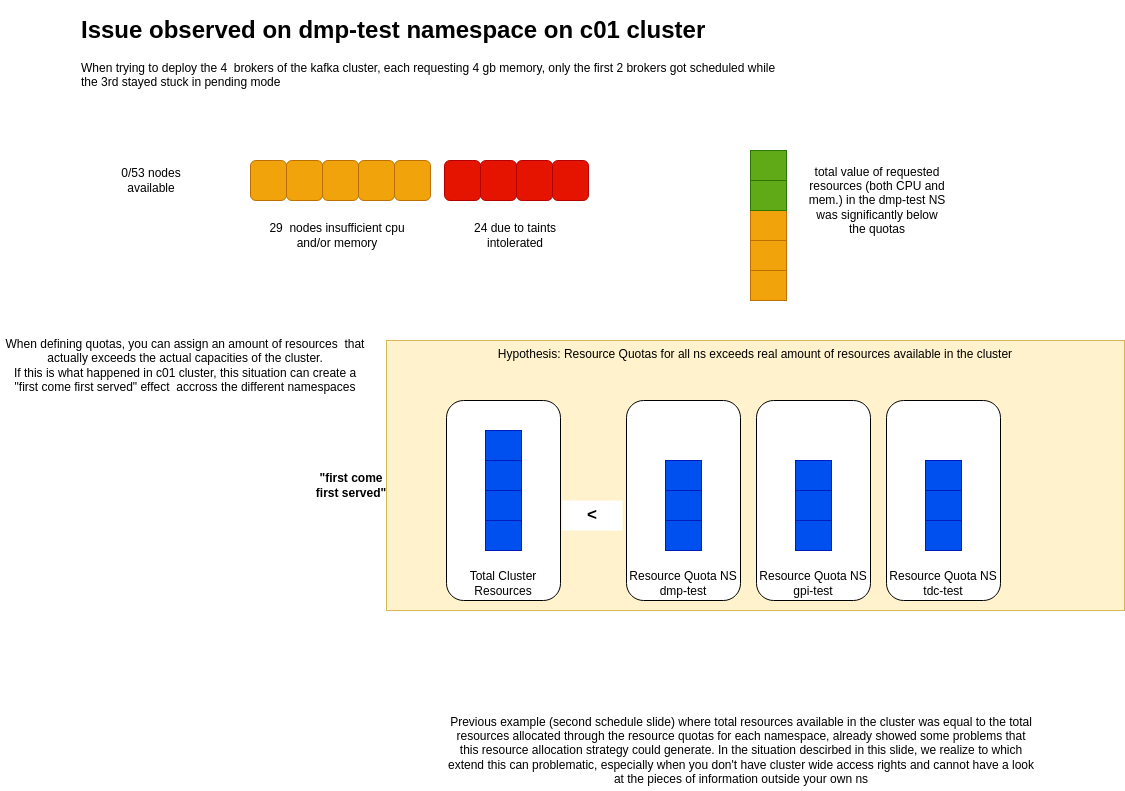

The diagram above was exported from draw.io. Its source (the exported page's mxGraphModel, read from the mxfile embedded in the PNG):
<mxGraphModel dx="739" dy="470" grid="1" gridSize="10" guides="1" tooltips="1" connect="1" arrows="1" fold="1" page="1" pageScale="1" pageWidth="827" pageHeight="1169" math="0" shadow="0">
  <root>
    <mxCell id="0" />
    <mxCell id="1" parent="0" />
    <mxCell id="7z16JHJX92VVNgglRkpK-1" value="&lt;h1&gt;Issue observed on dmp-test namespace on c01 cluster&lt;/h1&gt;&lt;p&gt;When trying to deploy the 4&amp;nbsp; brokers of the kafka cluster, each requesting 4 gb memory, only the first 2 brokers got scheduled while the 3rd stayed stuck in pending mode&lt;/p&gt;" style="text;html=1;strokeColor=none;fillColor=none;spacing=5;spacingTop=-20;whiteSpace=wrap;overflow=hidden;rounded=0;" vertex="1" parent="1">
      <mxGeometry x="120" y="560" width="710" height="120" as="geometry" />
    </mxCell>
    <mxCell id="7z16JHJX92VVNgglRkpK-5" value="" style="rounded=1;whiteSpace=wrap;html=1;fillColor=#f0a30a;fontColor=#000000;strokeColor=#BD7000;" vertex="1" parent="1">
      <mxGeometry x="294" y="710" width="36" height="40" as="geometry" />
    </mxCell>
    <mxCell id="7z16JHJX92VVNgglRkpK-8" value="" style="rounded=1;whiteSpace=wrap;html=1;fillColor=#f0a30a;fontColor=#000000;strokeColor=#BD7000;" vertex="1" parent="1">
      <mxGeometry x="330" y="710" width="36" height="40" as="geometry" />
    </mxCell>
    <mxCell id="7z16JHJX92VVNgglRkpK-9" value="" style="rounded=1;whiteSpace=wrap;html=1;fillColor=#f0a30a;fontColor=#000000;strokeColor=#BD7000;" vertex="1" parent="1">
      <mxGeometry x="366" y="710" width="36" height="40" as="geometry" />
    </mxCell>
    <mxCell id="7z16JHJX92VVNgglRkpK-10" value="" style="rounded=1;whiteSpace=wrap;html=1;fillColor=#f0a30a;fontColor=#000000;strokeColor=#BD7000;" vertex="1" parent="1">
      <mxGeometry x="402" y="710" width="36" height="40" as="geometry" />
    </mxCell>
    <mxCell id="7z16JHJX92VVNgglRkpK-11" value="" style="rounded=1;whiteSpace=wrap;html=1;fillColor=#e51400;fontColor=#ffffff;strokeColor=#B20000;" vertex="1" parent="1">
      <mxGeometry x="488" y="710" width="36" height="40" as="geometry" />
    </mxCell>
    <mxCell id="7z16JHJX92VVNgglRkpK-12" value="" style="rounded=1;whiteSpace=wrap;html=1;fillColor=#e51400;fontColor=#ffffff;strokeColor=#B20000;" vertex="1" parent="1">
      <mxGeometry x="524" y="710" width="36" height="40" as="geometry" />
    </mxCell>
    <mxCell id="7z16JHJX92VVNgglRkpK-13" value="" style="rounded=1;whiteSpace=wrap;html=1;fillColor=#e51400;fontColor=#ffffff;strokeColor=#B20000;" vertex="1" parent="1">
      <mxGeometry x="560" y="710" width="36" height="40" as="geometry" />
    </mxCell>
    <mxCell id="7z16JHJX92VVNgglRkpK-14" value="" style="rounded=1;whiteSpace=wrap;html=1;fillColor=#e51400;fontColor=#ffffff;strokeColor=#B20000;" vertex="1" parent="1">
      <mxGeometry x="596" y="710" width="36" height="40" as="geometry" />
    </mxCell>
    <mxCell id="7z16JHJX92VVNgglRkpK-15" value="" style="rounded=1;whiteSpace=wrap;html=1;fillColor=#f0a30a;fontColor=#000000;strokeColor=#BD7000;" vertex="1" parent="1">
      <mxGeometry x="438" y="710" width="36" height="40" as="geometry" />
    </mxCell>
    <mxCell id="7z16JHJX92VVNgglRkpK-16" value="0/53 nodes available" style="text;html=1;strokeColor=none;fillColor=none;align=center;verticalAlign=middle;whiteSpace=wrap;rounded=0;" vertex="1" parent="1">
      <mxGeometry x="150" y="715" width="90" height="30" as="geometry" />
    </mxCell>
    <mxCell id="7z16JHJX92VVNgglRkpK-17" value="24 due to taints intolerated" style="text;html=1;strokeColor=none;fillColor=none;align=center;verticalAlign=middle;whiteSpace=wrap;rounded=0;" vertex="1" parent="1">
      <mxGeometry x="488" y="770" width="142" height="30" as="geometry" />
    </mxCell>
    <mxCell id="7z16JHJX92VVNgglRkpK-18" value="29&amp;nbsp; nodes insufficient cpu and/or memory" style="text;html=1;strokeColor=none;fillColor=none;align=center;verticalAlign=middle;whiteSpace=wrap;rounded=0;" vertex="1" parent="1">
      <mxGeometry x="310" y="770" width="142" height="30" as="geometry" />
    </mxCell>
    <mxCell id="7z16JHJX92VVNgglRkpK-19" value="" style="rounded=0;whiteSpace=wrap;html=1;fillColor=#f0a30a;fontColor=#000000;strokeColor=#BD7000;" vertex="1" parent="1">
      <mxGeometry x="794" y="760" width="36" height="30" as="geometry" />
    </mxCell>
    <mxCell id="7z16JHJX92VVNgglRkpK-20" value="" style="rounded=0;whiteSpace=wrap;html=1;fillColor=#60a917;fontColor=#ffffff;strokeColor=#2D7600;" vertex="1" parent="1">
      <mxGeometry x="794" y="730" width="36" height="30" as="geometry" />
    </mxCell>
    <mxCell id="7z16JHJX92VVNgglRkpK-21" value="" style="rounded=0;whiteSpace=wrap;html=1;fillColor=#f0a30a;fontColor=#000000;strokeColor=#BD7000;" vertex="1" parent="1">
      <mxGeometry x="794" y="790" width="36" height="30" as="geometry" />
    </mxCell>
    <mxCell id="7z16JHJX92VVNgglRkpK-22" value="" style="rounded=0;whiteSpace=wrap;html=1;fillColor=#60a917;fontColor=#ffffff;strokeColor=#2D7600;" vertex="1" parent="1">
      <mxGeometry x="794" y="700" width="36" height="30" as="geometry" />
    </mxCell>
    <mxCell id="7z16JHJX92VVNgglRkpK-23" value="" style="rounded=0;whiteSpace=wrap;html=1;fillColor=#f0a30a;fontColor=#000000;strokeColor=#BD7000;" vertex="1" parent="1">
      <mxGeometry x="794" y="820" width="36" height="30" as="geometry" />
    </mxCell>
    <mxCell id="7z16JHJX92VVNgglRkpK-24" value="total value of requested resources (both CPU and mem.) in the dmp-test NS was significantly below the quotas" style="text;html=1;strokeColor=none;fillColor=none;align=center;verticalAlign=middle;whiteSpace=wrap;rounded=0;" vertex="1" parent="1">
      <mxGeometry x="850" y="720" width="142" height="60" as="geometry" />
    </mxCell>
    <mxCell id="7z16JHJX92VVNgglRkpK-26" value="Hypothesis: Resource Quotas for all ns exceeds real amount of resources available in the cluster" style="rounded=0;whiteSpace=wrap;html=1;verticalAlign=top;fillColor=#fff2cc;strokeColor=#d6b656;" vertex="1" parent="1">
      <mxGeometry x="430" y="890" width="738" height="270" as="geometry" />
    </mxCell>
    <mxCell id="7z16JHJX92VVNgglRkpK-28" value="Total Cluster Resources" style="rounded=1;whiteSpace=wrap;html=1;verticalAlign=bottom;" vertex="1" parent="1">
      <mxGeometry x="490" y="950" width="114" height="200" as="geometry" />
    </mxCell>
    <mxCell id="7z16JHJX92VVNgglRkpK-29" value="" style="rounded=0;whiteSpace=wrap;html=1;fillColor=#0050ef;fontColor=#ffffff;strokeColor=#001DBC;" vertex="1" parent="1">
      <mxGeometry x="529" y="1040" width="36" height="30" as="geometry" />
    </mxCell>
    <mxCell id="7z16JHJX92VVNgglRkpK-30" value="" style="rounded=0;whiteSpace=wrap;html=1;fillColor=#0050ef;fontColor=#ffffff;strokeColor=#001DBC;" vertex="1" parent="1">
      <mxGeometry x="529" y="1010" width="36" height="30" as="geometry" />
    </mxCell>
    <mxCell id="7z16JHJX92VVNgglRkpK-31" value="" style="rounded=0;whiteSpace=wrap;html=1;fillColor=#0050ef;fontColor=#ffffff;strokeColor=#001DBC;" vertex="1" parent="1">
      <mxGeometry x="529" y="1070" width="36" height="30" as="geometry" />
    </mxCell>
    <mxCell id="7z16JHJX92VVNgglRkpK-32" value="" style="rounded=0;whiteSpace=wrap;html=1;fillColor=#0050ef;fontColor=#ffffff;strokeColor=#001DBC;" vertex="1" parent="1">
      <mxGeometry x="529" y="980" width="36" height="30" as="geometry" />
    </mxCell>
    <mxCell id="7z16JHJX92VVNgglRkpK-36" value="Resource Quota NS dmp-test" style="rounded=1;whiteSpace=wrap;html=1;verticalAlign=bottom;" vertex="1" parent="1">
      <mxGeometry x="670" y="950" width="114" height="200" as="geometry" />
    </mxCell>
    <mxCell id="7z16JHJX92VVNgglRkpK-37" value="" style="rounded=0;whiteSpace=wrap;html=1;fillColor=#0050ef;fontColor=#ffffff;strokeColor=#001DBC;" vertex="1" parent="1">
      <mxGeometry x="709" y="1040" width="36" height="30" as="geometry" />
    </mxCell>
    <mxCell id="7z16JHJX92VVNgglRkpK-38" value="" style="rounded=0;whiteSpace=wrap;html=1;fillColor=#0050ef;fontColor=#ffffff;strokeColor=#001DBC;" vertex="1" parent="1">
      <mxGeometry x="709" y="1010" width="36" height="30" as="geometry" />
    </mxCell>
    <mxCell id="7z16JHJX92VVNgglRkpK-39" value="" style="rounded=0;whiteSpace=wrap;html=1;fillColor=#0050ef;fontColor=#ffffff;strokeColor=#001DBC;" vertex="1" parent="1">
      <mxGeometry x="709" y="1070" width="36" height="30" as="geometry" />
    </mxCell>
    <mxCell id="7z16JHJX92VVNgglRkpK-41" value="Resource Quota NS gpi-test" style="rounded=1;whiteSpace=wrap;html=1;verticalAlign=bottom;" vertex="1" parent="1">
      <mxGeometry x="800" y="950" width="114" height="200" as="geometry" />
    </mxCell>
    <mxCell id="7z16JHJX92VVNgglRkpK-42" value="" style="rounded=0;whiteSpace=wrap;html=1;fillColor=#0050ef;fontColor=#ffffff;strokeColor=#001DBC;" vertex="1" parent="1">
      <mxGeometry x="839" y="1040" width="36" height="30" as="geometry" />
    </mxCell>
    <mxCell id="7z16JHJX92VVNgglRkpK-43" value="" style="rounded=0;whiteSpace=wrap;html=1;fillColor=#0050ef;fontColor=#ffffff;strokeColor=#001DBC;" vertex="1" parent="1">
      <mxGeometry x="839" y="1010" width="36" height="30" as="geometry" />
    </mxCell>
    <mxCell id="7z16JHJX92VVNgglRkpK-44" value="" style="rounded=0;whiteSpace=wrap;html=1;fillColor=#0050ef;fontColor=#ffffff;strokeColor=#001DBC;" vertex="1" parent="1">
      <mxGeometry x="839" y="1070" width="36" height="30" as="geometry" />
    </mxCell>
    <mxCell id="7z16JHJX92VVNgglRkpK-45" value="Resource Quota NS tdc-test" style="rounded=1;whiteSpace=wrap;html=1;verticalAlign=bottom;" vertex="1" parent="1">
      <mxGeometry x="930" y="950" width="114" height="200" as="geometry" />
    </mxCell>
    <mxCell id="7z16JHJX92VVNgglRkpK-46" value="" style="rounded=0;whiteSpace=wrap;html=1;fillColor=#0050ef;fontColor=#ffffff;strokeColor=#001DBC;" vertex="1" parent="1">
      <mxGeometry x="969" y="1040" width="36" height="30" as="geometry" />
    </mxCell>
    <mxCell id="7z16JHJX92VVNgglRkpK-47" value="" style="rounded=0;whiteSpace=wrap;html=1;fillColor=#0050ef;fontColor=#ffffff;strokeColor=#001DBC;" vertex="1" parent="1">
      <mxGeometry x="969" y="1010" width="36" height="30" as="geometry" />
    </mxCell>
    <mxCell id="7z16JHJX92VVNgglRkpK-48" value="" style="rounded=0;whiteSpace=wrap;html=1;fillColor=#0050ef;fontColor=#ffffff;strokeColor=#001DBC;" vertex="1" parent="1">
      <mxGeometry x="969" y="1070" width="36" height="30" as="geometry" />
    </mxCell>
    <mxCell id="7z16JHJX92VVNgglRkpK-49" value="&amp;lt;" style="text;html=1;strokeColor=none;fillColor=default;align=center;verticalAlign=middle;whiteSpace=wrap;rounded=0;fontSize=17;fontStyle=1" vertex="1" parent="1">
      <mxGeometry x="606" y="1050" width="60" height="30" as="geometry" />
    </mxCell>
    <mxCell id="7z16JHJX92VVNgglRkpK-50" value="When defining quotas, you can assign an amount of resources&amp;nbsp; that actually exceeds the actual capacities of the cluster.&lt;br&gt;If this is what happened in c01 cluster, this situation can create a &quot;first come first served&quot; effect&amp;nbsp; accross the different namespaces" style="text;html=1;strokeColor=none;fillColor=none;align=center;verticalAlign=middle;whiteSpace=wrap;rounded=0;fontStyle=0" vertex="1" parent="1">
      <mxGeometry x="44" y="860" width="370" height="110" as="geometry" />
    </mxCell>
    <mxCell id="7z16JHJX92VVNgglRkpK-51" value="&quot;first come first served&quot;" style="text;html=1;strokeColor=none;fillColor=none;align=center;verticalAlign=middle;whiteSpace=wrap;rounded=0;fontStyle=1" vertex="1" parent="1">
      <mxGeometry x="352" y="1020" width="86" height="30" as="geometry" />
    </mxCell>
    <mxCell id="1eeabQC-8hNdD5dOrFno-1" value="Previous example (second schedule slide) where total resources available in the cluster was equal to the total resources allocated through the resource quotas for each namespace, already showed some problems that this resource allocation strategy could generate. In the situation descirbed in this slide, we realize to which extend this can problematic, especially when you don't have cluster wide access rights and cannot have a look at the pieces of information outside your own ns" style="text;html=1;strokeColor=none;fillColor=none;align=center;verticalAlign=middle;whiteSpace=wrap;rounded=0;" vertex="1" parent="1">
      <mxGeometry x="490" y="1260" width="590" height="80" as="geometry" />
    </mxCell>
  </root>
</mxGraphModel>